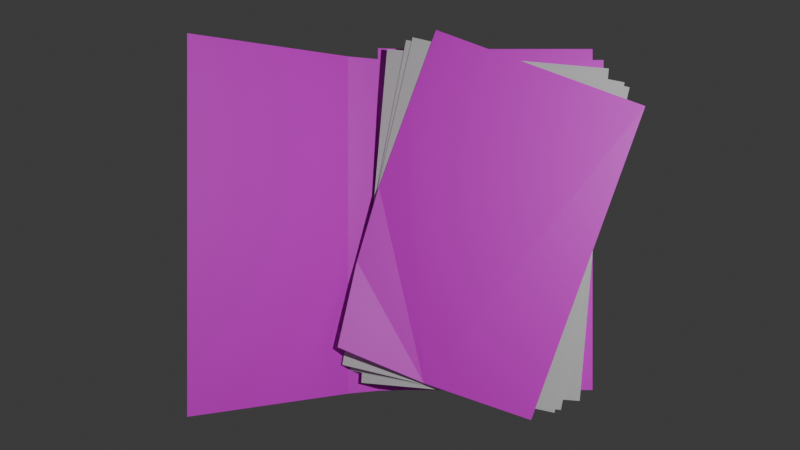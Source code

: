 # Source: folder.blend  (saved by Blender 5.1.30; exported with 4.5.12 LTS)
import bpy
from mathutils import Matrix  # noqa: F401  (used for matrix-valued properties, if any)

bpy.ops.wm.read_factory_settings(use_empty=True)
scene = bpy.context.scene
scene.name = 'Scene'

# ---- collections
col_collection = bpy.data.collections.new('Collection'); scene.collection.children.link(col_collection)
col_papers = bpy.data.collections.new('Papers'); scene.collection.children.link(col_papers)

# ---- images (referenced by path relative to the original .blend; pixels are not part of the script)
import os
ASSET_DIR = os.environ.get("B2B_ASSET_DIR", "")  # directory of the original .blend (textures are referenced by path, not embedded)
HERE = os.path.dirname(os.path.abspath(__file__))  # packed textures are extracted next to this script under _unpacked/

def load_image(name, relpath, width, height, colorspace="sRGB"):
    """Load a texture the original file referenced (path relative to the .blend, or extracted next to this script)."""
    p = next((c for c in (os.path.join(HERE, relpath), os.path.join(ASSET_DIR, relpath)) if relpath and os.path.exists(c)), "")
    if p:
        img = bpy.data.images.load(p, check_existing=True)
        img.name = name
    else:  # same state as the original file: an image datablock whose file is absent (Cycles renders it pink)
        img = bpy.data.images.new(name, width, height)
        img.source = "FILE"
        img.filepath = "//" + (relpath or name)
    img.colorspace_settings.name = colorspace
    return img
img_material_001_base_color = load_image('Material.001 Base Color', 'Material.001 Base Color.png', 1024, 1024, 'sRGB')
img_confidential_png = load_image('confidential.png', 'confidential.png', 1024, 1024, 'sRGB')

# ---- materials (node trees are filled in below, after node groups)
mat_material_001 = bpy.data.materials.new('Material.001')
mat_paper_confidential = bpy.data.materials.new('Paper Confidential')
mat_paper_confidential.surface_render_method = 'BLENDED'
mat_paper_confidential.blend_method = 'BLEND'

# ---- material node trees
mat_material_001.use_nodes = True; mat_material_001.node_tree.nodes.clear()
_N = mat_material_001.node_tree.nodes; _L = mat_material_001.node_tree.links
n0 = _N.new('ShaderNodeBsdfPrincipled'); n0.name = 'Principled BSDF'; n0.location = (-200, 100)
n1 = _N.new('ShaderNodeOutputMaterial'); n1.name = 'Material Output'; n1.location = (200, 100)
n2 = _N.new('ShaderNodeTexImage'); n2.name = 'Image Texture'; n2.location = (-490, 80)
n2.image = img_material_001_base_color
_L.new(n0.outputs[0], n1.inputs[0])
_L.new(n2.outputs[0], n0.inputs[0])
n1.is_active_output = True
mat_paper_confidential.use_nodes = True; mat_paper_confidential.node_tree.nodes.clear()
_N = mat_paper_confidential.node_tree.nodes; _L = mat_paper_confidential.node_tree.links
n0 = _N.new('ShaderNodeBsdfPrincipled'); n0.name = 'Principled BSDF'; n0.location = (-186, 162)
n1 = _N.new('ShaderNodeOutputMaterial'); n1.name = 'Material Output'; n1.location = (203, 119)
n2 = _N.new('ShaderNodeTexImage'); n2.name = 'Image Texture'; n2.location = (-666, 167)
n2.image = img_confidential_png
n2.projection = 'BOX'
_L.new(n0.outputs[0], n1.inputs[0])
_L.new(n2.outputs[1], n0.inputs[4])
_L.new(n2.outputs[0], n0.inputs[0])
n1.is_active_output = True

# ---- world
world_world = bpy.data.worlds.new('World'); scene.world = world_world
world_world.use_nodes = True; world_world.node_tree.nodes.clear()
_N = world_world.node_tree.nodes; _L = world_world.node_tree.links
n0 = _N.new('ShaderNodeOutputWorld'); n0.name = 'World Output'; n0.location = (200, 100)
n1 = _N.new('ShaderNodeBackground'); n1.name = 'Background'; n1.location = (-200, 100)
n1.inputs[0].default_value = (0.05088, 0.05088, 0.05088, 1.0)
_L.new(n1.outputs[0], n0.inputs[0])
n0.is_active_output = True
world_world.color = (0.05088, 0.05088, 0.05088)
world_world.sun_shadow_jitter_overblur = 0.0

# ---- cameras
cam_camera = bpy.data.cameras.new('Camera')
cam_camera.clip_end = 100.0
cam_camera.ortho_scale = 7.314

# ---- lights
light_light = bpy.data.lights.new('Light', 'POINT')
light_light.energy = 1000.0
light_light.shadow_soft_size = 0.1

# ---- meshes
me_plane = bpy.data.meshes.new('Plane')
me_plane.from_pydata([(-0.95, -1.5, 0.05), (1.0, -1.5, 0.0), (-0.95, 1.5, 0.05), (1.0, 1.5, 0.0), (-1.212, -1.5, 0.2121), (-1.212, 1.5, 0.2121), (-0.7, -1.5, 0.0), (-0.7, 1.5, 0.0), (1.0, -1.167, 0.0), (1.0, -0.8333, 0.0), (1.0, -0.5, 0.0), (1.0, -0.1667, 0.0), (1.0, 0.1667, 0.0), (1.0, 0.5, 0.0), (1.0, 0.8333, 0.0), (1.0, 1.167, 0.0), (1.1, 1.5, 0.0), (1.1, 0.8333, 0.0), (1.1, 1.167, 0.0), (-0.95, 1.6, 0.05), (1.0, 1.6, 0.0), (-0.7, 1.6, 0.0)], [], [(6, 7, 3, 15, 14, 13, 12, 11, 10, 9, 8, 1), (0, 2, 7, 6), (2, 0, 4, 5), (14, 15, 18, 17), (15, 3, 16, 18), (3, 7, 21, 20), (7, 2, 19, 21)])
_uv = me_plane.uv_layers.new(name='UVMap')
_uv.uv.foreach_set('vector', [0.15, 0.0, 0.15, 1.0, 1.0, 1.0, 1.0, 0.8889, 1.0, 0.7778, 1.0, 0.6667, 1.0, 0.5556, 1.0, 0.4444, 1.0, 0.3333, 1.0, 0.2222, 1.0, 0.1111, 1.0, 0.0, 0.0, 0.0, 0.0, 1.0, 0.15, 1.0, 0.15, 0.0, 0.0, 1.0, 0.0, 0.0, 0.15, 0.0, 0.15, 1.0, 1.0, 0.7778, 1.0, 0.8889, 1.0, 0.8889, 1.0, 0.7778, 1.0, 0.8889, 1.0, 1.0, 1.0, 1.0, 1.0, 0.8889, 1.0, 1.0, 0.15, 1.0, 0.15, 1.0, 1.0, 1.0, 0.15, 1.0, 0.0, 1.0, 0.0, 1.0, 0.15, 1.0])
me_plane.materials.append(mat_material_001)
me_plane.update()
me_plane_002 = bpy.data.meshes.new('Plane.002')
me_plane_002.from_pydata([(-1.202, -1.5, 1.202), (-1.202, 1.5, 1.202), (-1.192e-07, -1.5, -3.576e-07), (1.192e-07, 1.5, 3.576e-07)], [], [(2, 0, 1, 3)])
_uv = me_plane_002.uv_layers.new(name='UVMap')
_uv.uv.foreach_set('vector', [0.15, 0.0, 1.0, 0.0, 1.0, 1.0, 0.15, 1.0])
me_plane_002.materials.append(mat_material_001)
me_plane_002.update()
me_plane_001 = bpy.data.meshes.new('Plane.001')
me_plane_001.from_pydata([(-0.9681, -0.9981, 0.08154), (1.0, -1.0, 0.0), (-1.0, 1.0, 0.0), (1.0, 1.0, 0.0), (-1.0, 0.5, 0.0), (-1.0, 0.0, 0.0), (-0.9922, -0.4879, 0.04606), (-0.01982, -1.01, -0.0196)], [], [(0, 7, 6), (6, 7, 5), (5, 7, 1, 3, 2, 4)])
_uv = me_plane_001.uv_layers.new(name='UVMap')
_uv.uv.foreach_set('vector', [0.0, 0.0, 0.5, 0.0, 0.0, 0.25, 0.0, 0.25, 0.5, 0.0, 0.0, 0.5, 0.0, 0.5, 0.5, 0.0, 1.0, 0.0, 1.0, 1.0, 0.0, 1.0, 0.0, 0.75])
me_plane_001.update()
me_plane_005 = bpy.data.meshes.new('Plane.005')
me_plane_005.from_pydata([(-0.9681, -0.9981, 0.09154), (1.0, -1.0, 0.0), (-1.0, 1.0, 0.0), (1.0, 1.0, 0.0), (-1.0, 0.5, 0.0), (-1.0, 0.0, 0.0), (-0.9955, -0.4881, 0.06417), (-0.02321, -1.01, -0.001485)], [], [(0, 7, 6), (6, 7, 5), (5, 7, 1, 3, 2, 4)])
_uv = me_plane_005.uv_layers.new(name='UVMap')
_uv.uv.foreach_set('vector', [0.0, 0.0, 0.5, 0.0, 0.0, 0.25, 0.0, 0.25, 0.5, 0.0, 0.0, 0.5, 0.0, 0.5, 0.5, 0.0, 1.0, 0.0, 1.0, 1.0, 0.0, 1.0, 0.0, 0.75])
me_plane_005.update()
me_plane_006 = bpy.data.meshes.new('Plane.006')
me_plane_006.from_pydata([(-0.9495, -0.9908, 0.1671), (1.0, -1.0, 0.0), (-1.0, 1.0, 0.0), (1.0, 1.0, 0.0), (-1.0, 0.5, 0.0), (-1.0, 0.0, 0.0), (-0.9955, -0.4881, 0.06417), (-0.1258, -1.011, 0.001563)], [], [(0, 7, 6), (6, 7, 5), (5, 7, 1, 3, 2, 4)])
_uv = me_plane_006.uv_layers.new(name='UVMap')
_uv.uv.foreach_set('vector', [0.0, 0.0, 0.5, 0.0, 0.0, 0.25, 0.0, 0.25, 0.5, 0.0, 0.0, 0.5, 0.0, 0.5, 0.5, 0.0, 1.0, 0.0, 1.0, 1.0, 0.0, 1.0, 0.0, 0.75])
me_plane_006.update()
me_plane_007 = bpy.data.meshes.new('Plane.007')
me_plane_007.from_pydata([(-0.8521, -0.9645, 0.2657), (1.0, -1.0, 0.0), (-1.0, 1.0, 0.0), (1.0, 1.0, 0.0), (-1.0, 0.5, 0.0), (-1.0, 0.0, 0.0), (-0.9545, -0.4627, 0.07776), (-0.02014, -1.009, 0.03764)], [], [(0, 7, 6), (6, 7, 5), (5, 7, 1, 3, 2, 4)])
_uv = me_plane_007.uv_layers.new(name='UVMap')
_uv.uv.foreach_set('vector', [0.0, 0.0, 0.5, 0.0, 0.0, 0.25, 0.0, 0.25, 0.5, 0.0, 0.0, 0.5, 0.0, 0.5, 0.5, 0.0, 1.0, 0.0, 1.0, 1.0, 0.0, 1.0, 0.0, 0.75])
me_plane_007.materials.append(mat_paper_confidential)
me_plane_007.update()

# ---- objects
ob_light = bpy.data.objects.new('Light', light_light)
ob_camera = bpy.data.objects.new('Camera', cam_camera)
ob_folder = bpy.data.objects.new('Folder', me_plane)
ob_folder_001 = bpy.data.objects.new('Folder.001', me_plane_002)
ob_paper = bpy.data.objects.new('Paper', me_plane_001)
ob_paper_001 = bpy.data.objects.new('Paper.001', me_plane_005)
ob_paper_002 = bpy.data.objects.new('Paper.002', me_plane_006)
ob_paper_003 = bpy.data.objects.new('Paper.003', me_plane_007)

# ---- transforms, parenting, visibility, modifiers, constraints
ob_light.location = (4.076, 1.005, 5.904)
ob_light.rotation_euler = (0.6503, 0.05522, 1.866)
ob_light.lock_rotations_4d = False
ob_light.empty_display_type = 'ARROWS'
ob_light.color = (0.0, 0.0, 0.0, 0.0)
ob_light.lineart.crease_threshold = 0.0
ob_camera.location = (-0.75, 0.0, 10.0)
ob_camera.lock_rotations_4d = False
ob_camera.empty_display_type = 'ARROWS'
ob_camera.color = (0.0, 0.0, 0.0, 0.0)
ob_camera.display_type = 'WIRE'
ob_camera.lineart.crease_threshold = 0.0
ob_folder.location = (0.0, 0.0, -0.1)
ob_folder_001.location = (-1.212, 0.0, 0.1121)
ob_paper.location = (0.0, 0.0, 0.01)
ob_paper.rotation_euler = (0.0, 0.0, -0.08727)
ob_paper.scale = (1.0, 1.5, 1.0)
ob_paper_001.location = (0.0, 0.0, 0.015)
ob_paper_001.rotation_euler = (0.0, 0.0, -0.192)
ob_paper_001.scale = (1.0, 1.5, 1.0)
ob_paper_002.location = (0.0, 0.0, 0.02)
ob_paper_002.rotation_euler = (0.0, 0.0, -0.2269)
ob_paper_002.scale = (1.0, 1.5, 1.0)
ob_paper_003.location = (0.0, 0.0, 0.025)
ob_paper_003.rotation_euler = (0.0, 0.0, -0.3491)
ob_paper_003.scale = (1.0, 1.5, 1.0)

# ---- collection membership
col_collection.objects.link(ob_light)
col_collection.objects.link(ob_camera)
col_collection.objects.link(ob_folder)
col_collection.objects.link(ob_folder_001)
col_papers.objects.link(ob_paper)
col_papers.objects.link(ob_paper_001)
col_papers.objects.link(ob_paper_002)
col_papers.objects.link(ob_paper_003)

# ---- scene / render settings (as saved in the file)
scene.camera = ob_camera
scene.frame_start = 1; scene.frame_end = 250; scene.frame_set(1)
scene.render.engine = 'BLENDER_EEVEE_NEXT'
scene.render.bake_bias = 0.0
scene.render.bake_samples = 0
scene.cycles.sampling_pattern = 'TABULATED_SOBOL'
scene.eevee.use_volume_custom_range = False
bpy.context.view_layer.update()
